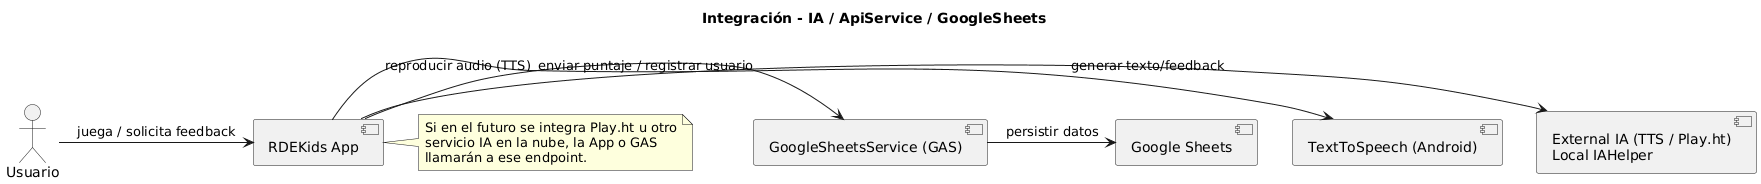

The diagram above was rendered by PlantUML. Its source (embedded in the PNG):
@startuml
title Integración - IA / ApiService / GoogleSheets

actor "Usuario" as User

component "RDEKids App" as App
component "GoogleSheetsService (GAS)" as GAS
component "External IA (TTS / Play.ht)\nLocal IAHelper" as IA
component "TextToSpeech (Android)" as TTS
component "Google Sheets" as Sheets

User -> App : juega / solicita feedback
App -> IA : generar texto/feedback
App -> TTS : reproducir audio (TTS)
App -> GAS : enviar puntaje / registrar usuario
GAS -> Sheets : persistir datos

note right of App
  Si en el futuro se integra Play.ht u otro
  servicio IA en la nube, la App o GAS
  llamarán a ese endpoint.
end note
@enduml